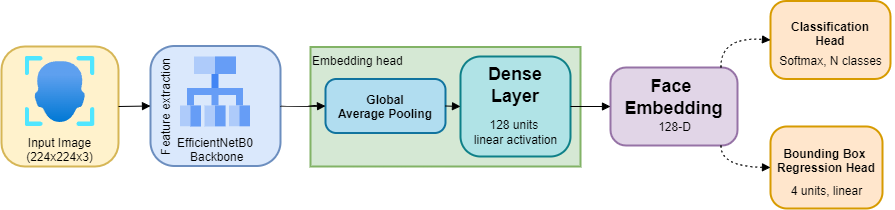

The diagram above was exported from draw.io. Its source (the exported page's mxGraphModel, read from the mxfile embedded in the PNG):
<mxGraphModel dx="1023" dy="649" grid="1" gridSize="10" guides="1" tooltips="1" connect="1" arrows="1" fold="1" page="1" pageScale="1" pageWidth="850" pageHeight="1100" math="0" shadow="0" adaptiveColors="none">
  <root>
    <mxCell id="0" />
    <mxCell id="1" parent="0" />
    <mxCell id="2" value="Embedding head" style="whiteSpace=wrap;strokeWidth=2;align=left;verticalAlign=top;fillColor=#d5e8d4;strokeColor=#82b366;" parent="1" vertex="1">
      <mxGeometry x="350" y="300.5" width="270" height="119.5" as="geometry" />
    </mxCell>
    <mxCell id="6" value="Input Image&#10;(224x224x3)" style="rounded=1;arcSize=20;strokeWidth=2;fillColor=#fff2cc;strokeColor=#d6b656;verticalAlign=bottom;" parent="1" vertex="1">
      <mxGeometry x="41" y="300" width="117" height="120" as="geometry" />
    </mxCell>
    <mxCell id="7" value="EfficientNetB0&#10; Backbone" style="rounded=1;arcSize=20;strokeWidth=2;fillColor=#dae8fc;strokeColor=#6c8ebf;fontStyle=0;verticalAlign=bottom;" parent="1" vertex="1">
      <mxGeometry x="190" y="299.5" width="130" height="120" as="geometry" />
    </mxCell>
    <mxCell id="8" value="Global&#10;Average Pooling" style="rounded=1;arcSize=20;strokeWidth=2;fontStyle=1;fillColor=#b1ddf0;strokeColor=#10739e;" parent="1" vertex="1">
      <mxGeometry x="365" y="332.5" width="120" height="54" as="geometry" />
    </mxCell>
    <mxCell id="9" value="Dense&#10;Layer" style="rounded=1;arcSize=20;strokeWidth=2;fontStyle=1;fillColor=#b0e3e6;strokeColor=#0e8088;fontSize=18;verticalAlign=top;labelPosition=center;verticalLabelPosition=middle;align=center;" parent="1" vertex="1">
      <mxGeometry x="500" y="310" width="110" height="100" as="geometry" />
    </mxCell>
    <mxCell id="10" value="Face &#10;Embedding&#10;" style="rounded=1;arcSize=20;strokeWidth=2;fillColor=#e1d5e7;strokeColor=#9673a6;fontStyle=1;fontSize=18;" parent="1" vertex="1">
      <mxGeometry x="650" y="321" width="127" height="78" as="geometry" />
    </mxCell>
    <mxCell id="11" value="Classification&#10;Head&#10;" style="rounded=1;arcSize=20;strokeWidth=2;fillColor=#ffe6cc;strokeColor=#d79b00;fontStyle=1" parent="1" vertex="1">
      <mxGeometry x="810" y="254.5" width="120" height="78" as="geometry" />
    </mxCell>
    <mxCell id="12" value="Bounding Box &#10;Regression Head&#10;" style="rounded=1;arcSize=20;strokeWidth=2;fontStyle=1;fillColor=#ffe6cc;strokeColor=#d79b00;" parent="1" vertex="1">
      <mxGeometry x="810" y="380" width="112" height="82" as="geometry" />
    </mxCell>
    <mxCell id="17" value="" style="curved=1;startArrow=none;endArrow=block;exitX=0.99;exitY=0.5;entryX=0;entryY=0.5;" parent="1" source="6" target="7" edge="1">
      <mxGeometry relative="1" as="geometry">
        <Array as="points" />
      </mxGeometry>
    </mxCell>
    <mxCell id="18" value="" style="curved=1;startArrow=none;endArrow=block;exitX=1;exitY=0.5;entryX=0;entryY=0.5;" parent="1" source="7" target="8" edge="1">
      <mxGeometry relative="1" as="geometry">
        <Array as="points">
          <mxPoint x="350" y="360" />
        </Array>
      </mxGeometry>
    </mxCell>
    <mxCell id="19" value="" style="curved=1;startArrow=none;endArrow=block;exitX=1;exitY=0.5;entryX=0;entryY=0.5;" parent="1" source="8" target="9" edge="1">
      <mxGeometry relative="1" as="geometry">
        <Array as="points" />
      </mxGeometry>
    </mxCell>
    <mxCell id="20" value="" style="curved=1;startArrow=none;endArrow=block;exitX=1;exitY=0.5;entryX=0;entryY=0.5;" parent="1" source="9" target="10" edge="1">
      <mxGeometry relative="1" as="geometry">
        <Array as="points" />
      </mxGeometry>
    </mxCell>
    <mxCell id="21" value="" style="curved=1;dashed=1;dashPattern=2 3;startArrow=none;endArrow=block;exitX=0.87;exitY=0;entryX=0;entryY=0.5;" parent="1" source="10" target="11" edge="1">
      <mxGeometry relative="1" as="geometry">
        <Array as="points">
          <mxPoint x="760" y="290" />
        </Array>
      </mxGeometry>
    </mxCell>
    <mxCell id="22" value="" style="curved=1;dashed=1;dashPattern=2 3;startArrow=none;endArrow=block;exitX=0.87;exitY=1;entryX=0;entryY=0.5;" parent="1" source="10" target="12" edge="1">
      <mxGeometry relative="1" as="geometry">
        <Array as="points">
          <mxPoint x="760" y="420" />
        </Array>
      </mxGeometry>
    </mxCell>
    <mxCell id="28" value="" style="image;aspect=fixed;html=1;points=[];align=center;fontSize=12;image=img/lib/azure2/ai_machine_learning/Face_APIs.svg;" vertex="1" parent="1">
      <mxGeometry x="64.5" y="310" width="70" height="70" as="geometry" />
    </mxCell>
    <mxCell id="30" value="" style="editableCssRules=.*;html=1;shape=image;verticalLabelPosition=bottom;labelBackgroundColor=#ffffff;verticalAlign=top;aspect=fixed;imageAspect=0;image=data:image/svg+xml,(base64 omitted: 904 chars);" vertex="1" parent="1">
      <mxGeometry x="220" y="310.5" width="70" height="70" as="geometry" />
    </mxCell>
    <mxCell id="36" value="&lt;span style=&quot;color: rgb(0, 0, 0);&quot;&gt;128 units&amp;nbsp;&lt;/span&gt;&lt;br style=&quot;padding: 0px; margin: 0px;&quot;&gt;&lt;span style=&quot;color: rgb(0, 0, 0);&quot;&gt;linear activation&lt;/span&gt;" style="text;html=1;align=center;verticalAlign=middle;resizable=0;points=[];autosize=1;strokeColor=none;fillColor=none;labelPosition=center;verticalLabelPosition=middle;" vertex="1" parent="1">
      <mxGeometry x="500" y="365.5" width="110" height="40" as="geometry" />
    </mxCell>
    <mxCell id="38" value="&lt;p&gt;Feature extraction&lt;/p&gt;" style="text;html=1;align=left;verticalAlign=top;resizable=0;points=[];autosize=1;strokeColor=none;fillColor=none;horizontal=0;" vertex="1" parent="1">
      <mxGeometry x="180" y="360.5" width="120" height="50" as="geometry" />
    </mxCell>
    <mxCell id="39" value="&lt;span style=&quot;color: rgb(0, 0, 0);&quot;&gt;&lt;font style=&quot;&quot;&gt;128-D&lt;/font&gt;&lt;/span&gt;" style="text;html=1;align=center;verticalAlign=middle;resizable=0;points=[];autosize=1;strokeColor=none;fillColor=none;" vertex="1" parent="1">
      <mxGeometry x="683.5" y="365.5" width="60" height="30" as="geometry" />
    </mxCell>
    <mxCell id="40" value="&lt;span style=&quot;color: rgb(0, 0, 0);&quot;&gt;4 units, linear&lt;/span&gt;" style="text;html=1;align=center;verticalAlign=middle;resizable=0;points=[];autosize=1;strokeColor=none;fillColor=none;" vertex="1" parent="1">
      <mxGeometry x="821" y="430" width="90" height="30" as="geometry" />
    </mxCell>
    <mxCell id="42" value="&lt;span style=&quot;color: rgb(0, 0, 0);&quot;&gt;Softmax, N classes&lt;/span&gt;" style="text;html=1;align=center;verticalAlign=middle;resizable=0;points=[];autosize=1;strokeColor=none;fillColor=none;" vertex="1" parent="1">
      <mxGeometry x="805" y="299.5" width="130" height="30" as="geometry" />
    </mxCell>
  </root>
</mxGraphModel>